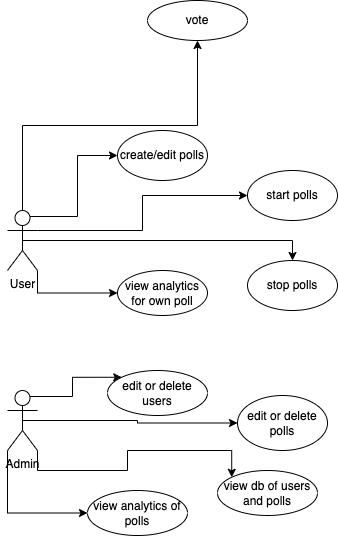

The diagram above was exported from draw.io. Its source (the exported page's mxGraphModel, read from the mxfile embedded in the PNG):
<mxGraphModel dx="1026" dy="514" grid="1" gridSize="10" guides="1" tooltips="1" connect="1" arrows="1" fold="1" page="1" pageScale="1" pageWidth="827" pageHeight="1169" math="0" shadow="0">
  <root>
    <mxCell id="0" />
    <mxCell id="1" parent="0" />
    <mxCell id="mqjFKoaWNYPUJcUAMJc4-19" style="edgeStyle=orthogonalEdgeStyle;rounded=0;orthogonalLoop=1;jettySize=auto;html=1;exitX=0.75;exitY=0.1;exitDx=0;exitDy=0;exitPerimeter=0;entryX=0;entryY=0;entryDx=0;entryDy=0;" parent="1" source="mqjFKoaWNYPUJcUAMJc4-2" target="mqjFKoaWNYPUJcUAMJc4-12" edge="1">
      <mxGeometry relative="1" as="geometry" />
    </mxCell>
    <mxCell id="mqjFKoaWNYPUJcUAMJc4-22" style="edgeStyle=orthogonalEdgeStyle;rounded=0;orthogonalLoop=1;jettySize=auto;html=1;exitX=0.5;exitY=0.5;exitDx=0;exitDy=0;exitPerimeter=0;entryX=0;entryY=0.5;entryDx=0;entryDy=0;" parent="1" source="mqjFKoaWNYPUJcUAMJc4-2" target="mqjFKoaWNYPUJcUAMJc4-13" edge="1">
      <mxGeometry relative="1" as="geometry" />
    </mxCell>
    <mxCell id="mqjFKoaWNYPUJcUAMJc4-23" style="edgeStyle=orthogonalEdgeStyle;rounded=0;orthogonalLoop=1;jettySize=auto;html=1;exitX=1;exitY=1;exitDx=0;exitDy=0;exitPerimeter=0;entryX=0;entryY=0;entryDx=0;entryDy=0;" parent="1" source="mqjFKoaWNYPUJcUAMJc4-2" target="mqjFKoaWNYPUJcUAMJc4-20" edge="1">
      <mxGeometry relative="1" as="geometry" />
    </mxCell>
    <mxCell id="mqjFKoaWNYPUJcUAMJc4-24" style="edgeStyle=orthogonalEdgeStyle;rounded=0;orthogonalLoop=1;jettySize=auto;html=1;exitX=0;exitY=1;exitDx=0;exitDy=0;exitPerimeter=0;entryX=0;entryY=0.5;entryDx=0;entryDy=0;" parent="1" source="mqjFKoaWNYPUJcUAMJc4-2" target="mqjFKoaWNYPUJcUAMJc4-21" edge="1">
      <mxGeometry relative="1" as="geometry" />
    </mxCell>
    <mxCell id="mqjFKoaWNYPUJcUAMJc4-2" value="Admin" style="shape=umlActor;verticalLabelPosition=bottom;verticalAlign=top;html=1;outlineConnect=0;" parent="1" vertex="1">
      <mxGeometry x="120" y="440" width="30" height="60" as="geometry" />
    </mxCell>
    <mxCell id="mqjFKoaWNYPUJcUAMJc4-15" style="edgeStyle=orthogonalEdgeStyle;rounded=0;orthogonalLoop=1;jettySize=auto;html=1;exitX=0.75;exitY=0.1;exitDx=0;exitDy=0;exitPerimeter=0;entryX=0;entryY=0.5;entryDx=0;entryDy=0;" parent="1" source="mqjFKoaWNYPUJcUAMJc4-3" target="mqjFKoaWNYPUJcUAMJc4-6" edge="1">
      <mxGeometry relative="1" as="geometry" />
    </mxCell>
    <mxCell id="mqjFKoaWNYPUJcUAMJc4-16" style="edgeStyle=orthogonalEdgeStyle;rounded=0;orthogonalLoop=1;jettySize=auto;html=1;exitX=1;exitY=0.3333333333333333;exitDx=0;exitDy=0;exitPerimeter=0;entryX=0;entryY=0.5;entryDx=0;entryDy=0;" parent="1" source="mqjFKoaWNYPUJcUAMJc4-3" target="mqjFKoaWNYPUJcUAMJc4-9" edge="1">
      <mxGeometry relative="1" as="geometry" />
    </mxCell>
    <mxCell id="mqjFKoaWNYPUJcUAMJc4-17" style="edgeStyle=orthogonalEdgeStyle;rounded=0;orthogonalLoop=1;jettySize=auto;html=1;exitX=0.5;exitY=0.5;exitDx=0;exitDy=0;exitPerimeter=0;entryX=0.5;entryY=0;entryDx=0;entryDy=0;" parent="1" source="mqjFKoaWNYPUJcUAMJc4-3" target="mqjFKoaWNYPUJcUAMJc4-10" edge="1">
      <mxGeometry relative="1" as="geometry" />
    </mxCell>
    <mxCell id="mqjFKoaWNYPUJcUAMJc4-18" style="edgeStyle=orthogonalEdgeStyle;rounded=0;orthogonalLoop=1;jettySize=auto;html=1;exitX=1;exitY=1;exitDx=0;exitDy=0;exitPerimeter=0;entryX=0;entryY=0.5;entryDx=0;entryDy=0;" parent="1" source="mqjFKoaWNYPUJcUAMJc4-3" target="mqjFKoaWNYPUJcUAMJc4-11" edge="1">
      <mxGeometry relative="1" as="geometry" />
    </mxCell>
    <mxCell id="MDUmR5mW6oxC7s8K4nkm-1" style="edgeStyle=orthogonalEdgeStyle;rounded=0;orthogonalLoop=1;jettySize=auto;html=1;exitX=0.5;exitY=0;exitDx=0;exitDy=0;exitPerimeter=0;entryX=0.5;entryY=1;entryDx=0;entryDy=0;" parent="1" source="mqjFKoaWNYPUJcUAMJc4-3" target="mqjFKoaWNYPUJcUAMJc4-8" edge="1">
      <mxGeometry relative="1" as="geometry" />
    </mxCell>
    <mxCell id="mqjFKoaWNYPUJcUAMJc4-3" value="User" style="shape=umlActor;verticalLabelPosition=bottom;verticalAlign=top;html=1;outlineConnect=0;" parent="1" vertex="1">
      <mxGeometry x="120" y="260" width="30" height="60" as="geometry" />
    </mxCell>
    <mxCell id="mqjFKoaWNYPUJcUAMJc4-6" value="create/edit polls" style="ellipse;whiteSpace=wrap;html=1;" parent="1" vertex="1">
      <mxGeometry x="230" y="180" width="90" height="50" as="geometry" />
    </mxCell>
    <mxCell id="mqjFKoaWNYPUJcUAMJc4-8" value="vote" style="ellipse;whiteSpace=wrap;html=1;" parent="1" vertex="1">
      <mxGeometry x="260" y="50" width="100" height="40" as="geometry" />
    </mxCell>
    <mxCell id="mqjFKoaWNYPUJcUAMJc4-9" value="start polls" style="ellipse;whiteSpace=wrap;html=1;" parent="1" vertex="1">
      <mxGeometry x="360" y="220" width="90" height="50" as="geometry" />
    </mxCell>
    <mxCell id="mqjFKoaWNYPUJcUAMJc4-10" value="stop polls" style="ellipse;whiteSpace=wrap;html=1;" parent="1" vertex="1">
      <mxGeometry x="360" y="310" width="90" height="50" as="geometry" />
    </mxCell>
    <mxCell id="mqjFKoaWNYPUJcUAMJc4-11" value="view analytics for own poll" style="ellipse;whiteSpace=wrap;html=1;" parent="1" vertex="1">
      <mxGeometry x="230" y="320" width="90" height="45" as="geometry" />
    </mxCell>
    <mxCell id="mqjFKoaWNYPUJcUAMJc4-12" value="edit or delete users" style="ellipse;whiteSpace=wrap;html=1;" parent="1" vertex="1">
      <mxGeometry x="220" y="420" width="100" height="45" as="geometry" />
    </mxCell>
    <mxCell id="mqjFKoaWNYPUJcUAMJc4-13" value="edit or delete polls" style="ellipse;whiteSpace=wrap;html=1;" parent="1" vertex="1">
      <mxGeometry x="350" y="445" width="90" height="55" as="geometry" />
    </mxCell>
    <mxCell id="mqjFKoaWNYPUJcUAMJc4-20" value="view db of users and polls" style="ellipse;whiteSpace=wrap;html=1;" parent="1" vertex="1">
      <mxGeometry x="330" y="520" width="100" height="45" as="geometry" />
    </mxCell>
    <mxCell id="mqjFKoaWNYPUJcUAMJc4-21" value="view analytics of polls" style="ellipse;whiteSpace=wrap;html=1;" parent="1" vertex="1">
      <mxGeometry x="200" y="540" width="100" height="45" as="geometry" />
    </mxCell>
  </root>
</mxGraphModel>